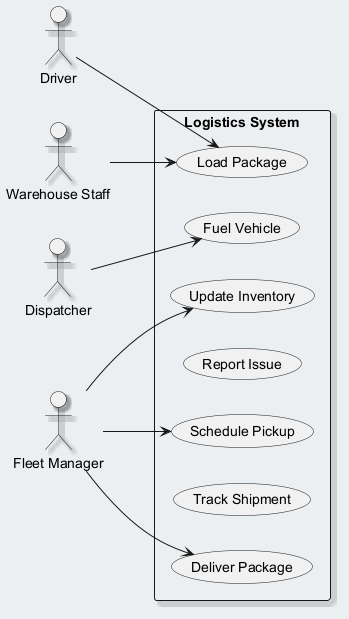

The diagram above was rendered by PlantUML. Its source (embedded in the PNG):
@startuml
skinparam backgroundColor #ECEFF1
skinparam classBackgroundColor #FFFFFF
skinparam classBorderColor #455A64
skinparam shadowing true
left to right direction
actor "Driver" as D
actor "Warehouse Staff" as WS
actor "Dispatcher" as D1
actor "Fleet Manager" as FM
rectangle "Logistics System" {
  usecase "Deliver Package" as UC_DeliverPackage
  usecase "Update Inventory" as UC_UpdateInventory
  usecase "Schedule Pickup" as UC_SchedulePickup
  usecase "Report Issue" as UC_ReportIssue
  usecase "Load Package" as UC_LoadPackage
  usecase "Track Shipment" as UC_TrackShipment
  usecase "Fuel Vehicle" as UC_FuelVehicle
}
D --> UC_LoadPackage
WS --> UC_LoadPackage
D1 --> UC_FuelVehicle
FM --> UC_DeliverPackage
FM --> UC_UpdateInventory
FM --> UC_SchedulePickup
@enduml